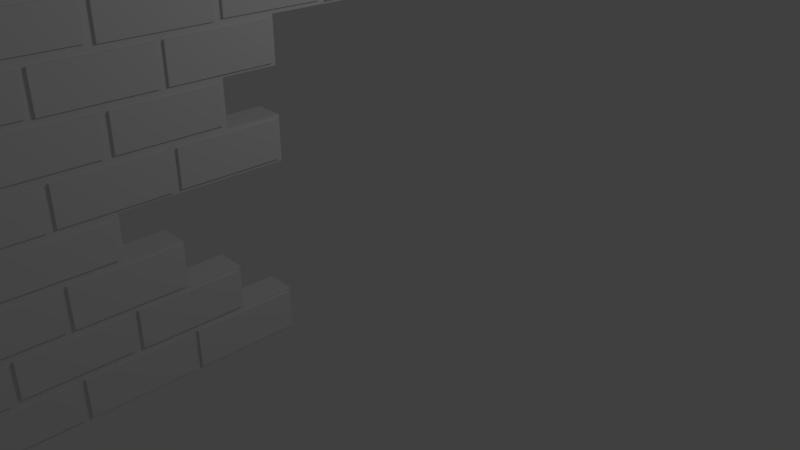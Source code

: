 # Source: BrokenWall5.blend  (saved by Blender 2.78.0; exported with 4.5.12 LTS)
import bpy
from mathutils import Matrix  # noqa: F401  (used for matrix-valued properties, if any)

bpy.ops.wm.read_factory_settings(use_empty=True)
scene = bpy.context.scene
scene.name = 'Scene'

# ---- collections
col_collection_1 = bpy.data.collections.new('Collection 1'); scene.collection.children.link(col_collection_1)

# ---- materials (node trees are filled in below, after node groups)
mat_material = bpy.data.materials.new('Material')
mat_material.alpha_threshold = 0.0
mat_material.use_transparent_shadow = False
mat_material.roughness = 0.5
mat_material.line_color = (0.0, 0.0, 0.0, 1.0)

# ---- material node trees

# ---- world
world_world = bpy.data.worlds.new('World'); scene.world = world_world
world_world.color = (0.05088, 0.05088, 0.05088)
world_world.use_sun_shadow = False
world_world.sun_shadow_jitter_overblur = 0.0
world_world.cycles.sampling_method = 'MANUAL'

# ---- cameras
cam_camera = bpy.data.cameras.new('Camera')
cam_camera.clip_end = 100.0
cam_camera.lens = 35.0
cam_camera.sensor_width = 32.0
cam_camera.sensor_height = 18.0
cam_camera.ortho_scale = 7.314
cam_camera.dof.focus_distance = 0.0
cam_camera.dof.aperture_fstop = 128.0

# ---- lights
light_lamp = bpy.data.lights.new('Lamp', 'POINT')
light_lamp.transmission_factor = 0.0
light_lamp.cutoff_distance = 30.0
light_lamp.energy = 100.0
light_lamp.shadow_buffer_clip_start = 1.001
light_lamp.shadow_soft_size = 0.1
light_lamp.shadow_maximum_resolution = 0.006
light_lamp.use_absolute_resolution = True

# ---- meshes
me_cube = bpy.data.meshes.new('Cube')
me_cube.from_pydata([(-0.6036, -5.054, -0.9543), (-1.0, -5.099, -1.0), (-1.0, 6.252, 3.698), (-0.6036, 6.255, 4.835), (-0.6036, -5.093, 4.834), (-1.0, -5.099, 4.873), (-1.0, 6.252, 4.873), (-0.6036, 6.217, 3.734), (-0.6036, 6.217, 4.25), (-0.6036, -5.054, -0.4584), (-0.6036, -5.061, 0.2131), (-0.6036, -5.061, 0.7233), (-0.6036, -5.058, 1.391), (-0.6036, -5.058, 1.895), (-0.6036, -5.063, 2.583), (-0.6036, -5.063, 3.052), (-0.6036, -5.065, 3.732), (-0.6036, -5.065, 4.252), (-0.6036, -0.8803, -0.9623), (-0.6036, -2.298, -0.9635), (-0.6036, -3.726, -0.9543), (-0.6036, -0.8803, -0.4504), (-0.6036, -2.298, -0.4492), (-0.6036, -3.726, -0.4584), (-0.6036, -2.261, 0.1271), (-0.6036, -3.68, 0.1135), (-0.6036, -2.292, 0.7318), (-0.6036, -3.719, 0.7233), (-0.6036, -3.68, 1.283), (-0.6036, -0.8942, 1.885), (-0.6036, -2.308, 1.89), (-0.6036, -3.722, 1.895), (-0.6036, -2.261, 2.467), (-0.6036, -3.68, 2.471), (-0.6036, -0.8875, 3.066), (-0.6036, -2.306, 3.066), (-0.6036, -3.716, 3.052), (-0.6036, 0.5764, 3.659), (-0.6036, -0.8425, 3.64), (-0.6036, -2.261, 3.656), (-0.6036, -3.68, 3.634), (-0.6036, 4.801, 4.254), (-0.6036, 1.951, 4.241), (-0.6036, 0.5169, 4.226), (-0.6036, -0.8788, 4.249), (-0.6036, -2.311, 4.236), (-0.6036, -3.714, 4.252), (-0.6036, -4.39, -0.4584), (-0.6036, -4.329, 0.1135), (-0.6036, -2.971, -0.4492), (-0.6036, -2.923, 0.1271), (-0.6036, -1.552, -0.4504), (-0.6036, -4.39, 0.7233), (-0.6036, -4.324, 1.283), (-0.6036, -2.971, 0.7318), (-0.6036, -1.552, 1.885), (-0.6036, -2.971, 1.89), (-0.6036, -2.914, 2.467), (-0.6036, -4.39, 1.895), (-0.6036, -4.337, 2.471), (-0.6036, -4.39, 3.052), (-0.6036, -4.325, 3.634), (-0.6036, -2.971, 3.066), (-0.6036, -2.929, 3.656), (-0.6036, -1.552, 3.066), (-0.6036, -1.494, 3.64), (-0.6036, -0.09398, 3.659), (-0.6036, 5.479, 4.81), (-0.6036, 5.542, 4.25), (-0.6036, 4.057, 4.807), (-0.6036, 4.124, 4.254), (-0.6036, 2.64, 4.808), (-0.6036, 1.217, 4.804), (-0.6036, 1.286, 4.241), (-0.6036, -0.2088, 4.797), (-0.6036, -0.1331, 4.226), (-0.6036, -1.612, 4.813), (-0.6036, -1.552, 4.249), (-0.6036, -3.038, 4.806), (-0.6036, -2.971, 4.236), (-0.6036, -4.39, 4.252), (-0.6036, -4.322, 4.806), (-0.6036, -3.644, -0.9635), (-0.6036, -5.099, -1.0), (-0.6036, -5.097, -0.3772), (-0.6036, -4.329, -0.3516), (-0.6036, -3.644, -0.4492), (-0.6036, -2.224, -0.9623), (-0.6036, -3.68, -1.0), (-0.6036, -2.923, -0.3652), (-0.6036, -3.68, -0.3516), (-0.6036, -2.224, -0.4504), (-0.6036, -2.261, -1.0), (-0.6036, -2.261, -0.3652), (-0.6036, -0.8425, -1.0), (-0.6036, -0.8425, -0.4127), (-0.6036, -1.599, -0.3652), (-0.6036, -1.599, 0.1271), (-0.6036, -1.552, -0.4127), (-0.6036, -2.261, -0.4127), (-0.6036, -2.292, 0.2047), (-0.6036, -3.032, -0.3516), (-0.6036, -3.032, 0.1135), (-0.6036, -2.971, -0.4127), (-0.6036, -3.68, -0.4127), (-0.6036, -2.971, 0.2047), (-0.6036, -3.719, 0.2131), (-0.6036, -4.425, -0.3772), (-0.6036, -4.39, 0.2131), (-0.6036, -5.097, 0.1391), (-0.6036, -5.093, 0.8009), (-0.6036, -4.425, 0.1391), (-0.6036, -4.324, 0.8281), (-0.6036, -3.65, 0.7318), (-0.6036, -3.65, 0.2047), (-0.6036, -2.971, 0.1746), (-0.6036, -3.68, 0.1746), (-0.6036, -3.68, 0.8281), (-0.6036, -1.552, 0.1746), (-0.6036, -2.261, 0.1746), (-0.6036, -0.8942, 1.401), (-0.6036, -2.261, 0.7619), (-0.6036, -1.552, 1.401), (-0.6036, -2.308, 1.396), (-0.6036, -3.037, 0.8281), (-0.6036, -3.037, 1.283), (-0.6036, -2.971, 0.7619), (-0.6036, -3.68, 0.7619), (-0.6036, -2.971, 1.396), (-0.6036, -3.722, 1.391), (-0.6036, -4.429, 0.8009), (-0.6036, -4.39, 1.391), (-0.6036, -5.093, 1.31), (-0.6036, -5.099, 1.97), (-0.6036, -4.429, 1.31), (-0.6036, -4.337, 1.99), (-0.6036, -3.634, 1.89), (-0.6036, -3.634, 1.396), (-0.6036, -2.971, 1.349), (-0.6036, -3.68, 1.349), (-0.6036, -2.914, 1.993), (-0.6036, -3.68, 1.99), (-0.6036, -2.21, 1.885), (-0.6036, -2.21, 1.401), (-0.6036, -1.552, 1.349), (-0.6036, -2.261, 1.349), (-0.6036, -2.261, 1.993), (-0.6036, -0.8425, 1.349), (-0.6036, -0.8425, 1.936), (-0.6036, -0.8875, 2.569), (-0.6036, -1.609, 1.993), (-0.6036, -1.609, 2.467), (-0.6036, -1.552, 1.936), (-0.6036, -2.261, 1.936), (-0.6036, -1.552, 2.569), (-0.6036, -2.306, 2.569), (-0.6036, -3.024, 1.99), (-0.6036, -3.024, 2.471), (-0.6036, -2.971, 1.936), (-0.6036, -3.68, 1.936), (-0.6036, -2.971, 2.569), (-0.6036, -3.716, 2.583), (-0.6036, -4.423, 1.97), (-0.6036, -4.39, 2.583), (-0.6036, -5.099, 2.491), (-0.6036, -5.095, 3.149), (-0.6036, -4.423, 2.491), (-0.6036, -4.325, 3.176), (-0.6036, -3.636, 3.066), (-0.6036, -3.636, 2.569), (-0.6036, -2.971, 2.524), (-0.6036, -3.68, 2.524), (-0.6036, -2.929, 3.153), (-0.6036, -3.68, 3.176), (-0.6036, -2.216, 3.066), (-0.6036, -2.216, 2.569), (-0.6036, -1.552, 2.524), (-0.6036, -2.261, 2.524), (-0.6036, -1.494, 3.169), (-0.6036, -2.261, 3.153), (-0.6036, -0.8425, 2.524), (-0.6036, -0.09398, 3.15), (-0.6036, -0.8425, 3.169), (-0.6036, 0.5764, 3.15), (-0.6036, 5.542, 3.734), (-0.6036, 4.801, 3.73), (-0.6036, 4.124, 3.73), (-0.6036, 1.951, 3.743), (-0.6036, 1.247, 3.15), (-0.6036, 1.247, 3.659), (-0.6036, 1.286, 3.111), (-0.6036, 0.5764, 3.111), (-0.6036, 1.286, 3.743), (-0.6036, 0.5169, 3.758), (-0.6036, -0.191, 3.169), (-0.6036, -0.191, 3.64), (-0.6036, -0.1331, 3.111), (-0.6036, -0.8425, 3.111), (-0.6036, -0.1331, 3.758), (-0.6036, -0.8788, 3.735), (-0.6036, -1.594, 3.153), (-0.6036, -1.594, 3.656), (-0.6036, -1.552, 3.111), (-0.6036, -2.261, 3.111), (-0.6036, -1.552, 3.735), (-0.6036, -2.311, 3.748), (-0.6036, -3.035, 3.176), (-0.6036, -3.035, 3.634), (-0.6036, -2.971, 3.111), (-0.6036, -3.68, 3.111), (-0.6036, -2.971, 3.748), (-0.6036, -3.714, 3.732), (-0.6036, -4.427, 3.149), (-0.6036, -4.39, 3.732), (-0.6036, -5.095, 3.661), (-0.6036, -5.093, 4.325), (-0.6036, -4.427, 3.661), (-0.6036, -4.322, 4.353), (-0.6036, -3.631, 4.236), (-0.6036, -3.631, 3.748), (-0.6036, -2.971, 3.698), (-0.6036, -3.68, 3.698), (-0.6036, -3.038, 4.353), (-0.6036, -3.68, 4.353), (-0.6036, -2.225, 4.249), (-0.6036, -2.225, 3.735), (-0.6036, -1.552, 3.698), (-0.6036, -2.261, 3.698), (-0.6036, -1.612, 4.346), (-0.6036, -2.261, 4.346), (-0.6036, -0.7831, 4.226), (-0.6036, -0.7831, 3.758), (-0.6036, -0.1331, 3.698), (-0.6036, -0.8425, 3.698), (-0.6036, -0.2088, 4.361), (-0.6036, -0.8425, 4.361), (-0.6036, 0.6206, 4.241), (-0.6036, 0.6206, 3.743), (-0.6036, 1.286, 3.698), (-0.6036, 0.5764, 3.698), (-0.6036, 1.217, 4.355), (-0.6036, 0.5764, 4.355), (-0.6036, 1.995, 3.698), (-0.6036, 2.64, 4.351), (-0.6036, 1.995, 4.351), (-0.6036, 3.446, 4.254), (-0.6036, 3.446, 3.73), (-0.6036, 4.124, 3.698), (-0.6036, 3.414, 3.698), (-0.6036, 4.057, 4.352), (-0.6036, 3.414, 4.352), (-0.6036, 4.868, 4.25), (-0.6036, 4.868, 3.734), (-0.6036, 6.255, 4.324), (-0.6036, 4.833, 3.698), (-0.6036, 5.479, 4.349), (-0.6036, 4.833, 4.349), (-0.6036, -2.911, 4.346), (-0.6036, -3.68, 4.286), (-0.6036, -2.911, 4.813), (-0.6036, -4.429, 4.325), (-0.6036, -4.429, 4.834), (-0.6036, -1.476, 4.361), (-0.6036, -2.261, 4.286), (-0.6036, -1.476, 4.797), (-0.6036, -2.971, 4.873), (-0.6036, -2.971, 4.286), (-0.6036, -0.06392, 4.355), (-0.6036, -0.8425, 4.286), (-0.6036, -0.06392, 4.804), (-0.6036, -1.552, 4.873), (-0.6036, -1.552, 4.286), (-0.6036, 1.351, 4.351), (-0.6036, 0.5764, 4.286), (-0.6036, 1.351, 4.808), (-0.6036, -0.1331, 4.873), (-0.6036, -0.1331, 4.286), (-0.6036, 2.771, 4.352), (-0.6036, 1.995, 4.286), (-0.6036, 2.771, 4.807), (-0.6036, 1.286, 4.873), (-0.6036, 1.286, 4.286), (-0.6036, 4.187, 4.349), (-0.6036, 3.414, 4.286), (-0.6036, 4.187, 4.81), (-0.6036, 2.705, 4.873), (-0.6036, 2.705, 4.286), (-0.6036, 5.581, 4.324), (-0.6036, 4.833, 4.286), (-0.6036, 5.581, 4.835), (-0.6036, 4.124, 4.873), (-0.6036, 4.124, 4.286), (-0.6036, -5.099, -0.4127), (-0.6036, -5.099, 0.1746), (-0.6036, -4.39, -0.4127), (-0.6036, -4.39, 0.1746), (-0.6036, -5.099, 0.7619), (-0.6036, -5.099, 1.349), (-0.6036, -4.39, 0.7619), (-0.6036, -4.39, 1.349), (-0.6036, -5.099, 1.936), (-0.6036, -5.099, 2.524), (-0.6036, -4.39, 1.936), (-0.6036, -4.39, 2.524), (-0.6036, -5.099, 3.111), (-0.6036, -5.099, 3.698), (-0.6036, -4.39, 3.111), (-0.6036, -4.39, 3.698), (-0.6036, -5.099, 4.286), (-0.6036, -5.099, 4.873), (-0.6036, -4.39, 4.286), (-0.6036, -4.39, 4.873), (-0.6036, 6.252, 3.698), (-0.6036, 5.542, 3.698), (-0.6036, 6.252, 4.286), (-0.6036, 6.252, 4.873), (-0.6036, 5.542, 4.873), (-0.6036, 5.542, 4.286), (-0.5697, -3.726, -0.9543), (-0.5697, -5.054, -0.9543), (-0.5697, -5.054, -0.4584), (-0.5697, -4.39, -0.4584), (-0.5697, -3.726, -0.4584), (-0.5697, -2.298, -0.9635), (-0.5697, -3.644, -0.9635), (-0.5697, -2.971, -0.4492), (-0.5697, -3.644, -0.4492), (-0.5697, -2.298, -0.4492), (-0.5697, -0.8803, -0.9623), (-0.5697, -2.224, -0.9623), (-0.5697, -1.552, -0.4504), (-0.5697, -2.224, -0.4504), (-0.5697, -0.8803, -0.4504), (-0.5697, -1.599, -0.3652), (-0.5697, -2.261, -0.3652), (-0.5697, -1.599, 0.1271), (-0.5697, -2.261, 0.1271), (-0.5697, -2.923, -0.3652), (-0.5697, -2.923, 0.1271), (-0.5697, -3.032, -0.3516), (-0.5697, -3.68, -0.3516), (-0.5697, -3.032, 0.1135), (-0.5697, -3.68, 0.1135), (-0.5697, -4.329, -0.3516), (-0.5697, -4.329, 0.1135), (-0.5697, -5.061, 0.2131), (-0.5697, -5.061, 0.7233), (-0.5697, -4.39, 0.2131), (-0.5697, -4.39, 0.7233), (-0.5697, -3.719, 0.7233), (-0.5697, -3.719, 0.2131), (-0.5697, -2.971, 0.2047), (-0.5697, -3.65, 0.2047), (-0.5697, -2.971, 0.7318), (-0.5697, -3.65, 0.7318), (-0.5697, -2.292, 0.7318), (-0.5697, -2.292, 0.2047), (-0.5697, -3.037, 0.8281), (-0.5697, -3.68, 0.8281), (-0.5697, -3.037, 1.283), (-0.5697, -3.68, 1.283), (-0.5697, -4.324, 0.8281), (-0.5697, -4.324, 1.283), (-0.5697, -5.058, 1.391), (-0.5697, -5.058, 1.895), (-0.5697, -4.39, 1.391), (-0.5697, -4.39, 1.895), (-0.5697, -3.722, 1.895), (-0.5697, -3.722, 1.391), (-0.5697, -2.971, 1.396), (-0.5697, -3.634, 1.396), (-0.5697, -2.971, 1.89), (-0.5697, -3.634, 1.89), (-0.5697, -2.308, 1.89), (-0.5697, -2.308, 1.396), (-0.5697, -1.552, 1.401), (-0.5697, -2.21, 1.401), (-0.5697, -1.552, 1.885), (-0.5697, -2.21, 1.885), (-0.5697, -0.8942, 1.885), (-0.5697, -0.8942, 1.401), (-0.5697, -1.609, 1.993), (-0.5697, -2.261, 1.993), (-0.5697, -1.609, 2.467), (-0.5697, -2.261, 2.467), (-0.5697, -2.914, 1.993), (-0.5697, -2.914, 2.467), (-0.5697, -3.024, 1.99), (-0.5697, -3.68, 1.99), (-0.5697, -3.024, 2.471), (-0.5697, -3.68, 2.471), (-0.5697, -4.337, 1.99), (-0.5697, -4.337, 2.471), (-0.5697, -5.063, 2.583), (-0.5697, -5.063, 3.052), (-0.5697, -4.39, 2.583), (-0.5697, -4.39, 3.052), (-0.5697, -3.716, 3.052), (-0.5697, -3.716, 2.583), (-0.5697, -2.971, 2.569), (-0.5697, -3.636, 2.569), (-0.5697, -2.971, 3.066), (-0.5697, -3.636, 3.066), (-0.5697, -2.306, 3.066), (-0.5697, -2.306, 2.569), (-0.5697, -1.552, 2.569), (-0.5697, -2.216, 2.569), (-0.5697, -1.552, 3.066), (-0.5697, -2.216, 3.066), (-0.5697, -0.8875, 3.066), (-0.5697, -0.8875, 2.569), (-0.5697, 1.247, 3.15), (-0.5697, 0.5764, 3.15), (-0.5697, 1.247, 3.659), (-0.5697, 0.5764, 3.659), (-0.5697, -0.09398, 3.15), (-0.5697, -0.09398, 3.659), (-0.5697, -0.191, 3.169), (-0.5697, -0.8425, 3.169), (-0.5697, -0.191, 3.64), (-0.5697, -0.8425, 3.64), (-0.5697, -1.494, 3.169), (-0.5697, -1.494, 3.64), (-0.5697, -1.594, 3.153), (-0.5697, -2.261, 3.153), (-0.5697, -1.594, 3.656), (-0.5697, -2.261, 3.656), (-0.5697, -2.929, 3.153), (-0.5697, -2.929, 3.656), (-0.5697, -3.035, 3.176), (-0.5697, -3.68, 3.176), (-0.5697, -3.035, 3.634), (-0.5697, -3.68, 3.634), (-0.5697, -4.325, 3.176), (-0.5697, -4.325, 3.634), (-0.5697, -5.065, 3.732), (-0.5697, -5.065, 4.252), (-0.5697, -4.39, 3.732), (-0.5697, -4.39, 4.252), (-0.5697, -3.714, 4.252), (-0.5697, -3.714, 3.732), (-0.5697, -2.971, 3.748), (-0.5697, -3.631, 3.748), (-0.5697, -2.971, 4.236), (-0.5697, -3.631, 4.236), (-0.5697, -2.311, 4.236), (-0.5697, -2.311, 3.748), (-0.5697, -1.552, 3.735), (-0.5697, -2.225, 3.735), (-0.5697, -1.552, 4.249), (-0.5697, -2.225, 4.249), (-0.5697, -0.8788, 4.249), (-0.5697, -0.8788, 3.735), (-0.5697, -0.1331, 3.758), (-0.5697, -0.7831, 3.758), (-0.5697, -0.1331, 4.226), (-0.5697, -0.7831, 4.226), (-0.5697, 0.5169, 4.226), (-0.5697, 0.5169, 3.758), (-0.5697, 1.286, 3.743), (-0.5697, 0.6206, 3.743), (-0.5697, 1.286, 4.241), (-0.5697, 0.6206, 4.241), (-0.5697, 1.951, 4.241), (-0.5697, 1.951, 3.743), (-0.5697, 4.124, 3.73), (-0.5697, 3.446, 3.73), (-0.5697, 4.124, 4.254), (-0.5697, 3.446, 4.254), (-0.5697, 4.801, 4.254), (-0.5697, 4.801, 3.73), (-0.5697, 6.217, 3.734), (-0.5697, 6.217, 4.25), (-0.5697, 5.542, 3.734), (-0.5697, 4.868, 3.734), (-0.5697, 5.542, 4.25), (-0.5697, 4.868, 4.25), (-0.5697, -3.038, 4.353), (-0.5697, -3.68, 4.353), (-0.5697, -3.038, 4.806), (-0.5697, -4.322, 4.353), (-0.5697, -4.322, 4.806), (-0.5697, -1.612, 4.346), (-0.5697, -2.261, 4.346), (-0.5697, -1.612, 4.813), (-0.5697, -2.911, 4.813), (-0.5697, -2.911, 4.346), (-0.5697, -0.2088, 4.361), (-0.5697, -0.8425, 4.361), (-0.5697, -0.2088, 4.797), (-0.5697, -1.476, 4.797), (-0.5697, -1.476, 4.361), (-0.5697, 1.217, 4.355), (-0.5697, 0.5764, 4.355), (-0.5697, 1.217, 4.804), (-0.5697, -0.06392, 4.804), (-0.5697, -0.06392, 4.355), (-0.5697, 2.64, 4.351), (-0.5697, 1.995, 4.351), (-0.5697, 2.64, 4.808), (-0.5697, 1.351, 4.808), (-0.5697, 1.351, 4.351), (-0.5697, 4.057, 4.352), (-0.5697, 3.414, 4.352), (-0.5697, 4.057, 4.807), (-0.5697, 2.771, 4.807), (-0.5697, 2.771, 4.352), (-0.5697, 5.479, 4.349), (-0.5697, 4.833, 4.349), (-0.5697, 5.479, 4.81), (-0.5697, 4.187, 4.81), (-0.5697, 4.187, 4.349), (-0.5697, -5.097, -0.3772), (-0.5697, -5.097, 0.1391), (-0.5697, -4.425, -0.3772), (-0.5697, -4.425, 0.1391), (-0.5697, -5.093, 0.8009), (-0.5697, -5.093, 1.31), (-0.5697, -4.429, 0.8009), (-0.5697, -4.429, 1.31), (-0.5697, -5.099, 1.97), (-0.5697, -5.099, 2.491), (-0.5697, -4.423, 1.97), (-0.5697, -4.423, 2.491), (-0.5697, -5.095, 3.149), (-0.5697, -5.095, 3.661), (-0.5697, -4.427, 3.149), (-0.5697, -4.427, 3.661), (-0.5697, -5.093, 4.325), (-0.5697, -5.093, 4.834), (-0.5697, -4.429, 4.325), (-0.5697, -4.429, 4.834), (-0.5697, 6.255, 4.324), (-0.5697, 6.255, 4.835), (-0.5697, 5.581, 4.835), (-0.5697, 5.581, 4.324), (-1.0, -0.8425, -1.0), (-1.0, -0.8425, -0.4127), (-1.0, -1.552, -0.4127), (-1.0, -1.552, 0.1746), (-1.0, -2.261, 0.1746), (-1.0, -2.261, 0.7619), (-1.0, -2.971, 0.7619), (-1.0, -2.971, 1.349), (-1.0, -2.261, 1.349), (-1.0, -1.552, 1.349), (-1.0, -0.8425, 1.349), (-1.0, -0.8425, 1.936), (-1.0, -1.552, 1.936), (-1.0, -1.552, 2.524), (-1.0, -0.8425, 2.524), (-1.0, -0.8425, 3.111), (-1.0, -0.1331, 3.111), (-1.0, 0.5764, 3.111), (-1.0, 1.286, 3.111), (-1.0, 1.286, 3.698), (-1.0, 1.995, 3.698), (-1.0, 1.995, 4.286), (-1.0, 2.705, 4.286), (-1.0, 3.414, 4.286), (-1.0, 3.414, 3.698), (-1.0, 4.124, 3.698), (-1.0, 4.833, 3.698), (-1.0, 5.542, 3.698)], [], [(6, 285, 290), (301, 5, 300), (5, 551, 549), (124, 125, 359, 357), (53, 112, 361, 362), (28, 53, 362, 360), (35, 62, 401, 403), (112, 117, 358, 361), (160, 155, 404, 399), (125, 28, 360, 359), (168, 169, 400, 402), (43, 75, 455, 457), (117, 124, 357, 358), (155, 35, 403, 404), (198, 193, 458, 453), (62, 168, 402, 401), (230, 231, 454, 456), (169, 160, 399, 400), (193, 43, 457, 458), (75, 230, 456, 455), (231, 198, 453, 454), (289, 287, 535, 534), (287, 253, 532, 535), (3, 289, 534, 533), (253, 3, 533, 532), (36, 60, 396, 397), (163, 161, 398, 395), (161, 36, 397, 398), (44, 77, 449, 451), (60, 15, 394, 396), (204, 199, 452, 447), (14, 163, 395, 393), (224, 225, 448, 450), (15, 14, 393, 394), (199, 44, 451, 452), (77, 224, 450, 449), (225, 204, 447, 448), (59, 135, 391, 392), (33, 59, 392, 390), (135, 141, 388, 391), (45, 79, 443, 445), (156, 157, 389, 387), (210, 205, 446, 441), (157, 33, 390, 389), (218, 219, 442, 444), (141, 156, 387, 388), (205, 45, 445, 446), (79, 218, 444, 443), (219, 210, 441, 442), (20, 0, 83, 88), (0, 9, 292, 83), (9, 47, 294, 292), (23, 20, 88, 104), (47, 23, 104, 294), (19, 82, 88, 92), (86, 49, 103, 104), (22, 19, 92, 99), (82, 86, 104, 88), (49, 22, 99, 103), (18, 87, 92, 94), (91, 51, 98, 99), (21, 18, 94, 95), (87, 91, 99, 92), (51, 21, 95, 98), (96, 93, 99, 98), (24, 97, 118, 119), (93, 89, 103, 99), (50, 24, 119, 115), (89, 50, 115, 103), (97, 96, 98, 118), (101, 90, 104, 103), (25, 102, 115, 116), (90, 85, 294, 104), (48, 25, 116, 295), (85, 48, 295, 294), (102, 101, 103, 115), (10, 11, 296, 293), (108, 10, 293, 295), (11, 52, 298, 296), (27, 106, 116, 127), (106, 108, 295, 116), (52, 27, 127, 298), (105, 114, 116, 115), (113, 54, 126, 127), (26, 100, 119, 121), (114, 113, 127, 116), (100, 105, 115, 119), (54, 26, 121, 126), (124, 117, 127, 126), (28, 125, 138, 139), (117, 112, 298, 127), (53, 28, 139, 299), (112, 53, 299, 298), (125, 124, 126, 138), (12, 13, 300, 297), (131, 12, 297, 299), (13, 58, 302, 300), (31, 129, 139, 159), (129, 131, 299, 139), (58, 31, 159, 302), (128, 137, 139, 138), (136, 56, 158, 159), (30, 123, 145, 153), (137, 136, 159, 139), (123, 128, 138, 145), (56, 30, 153, 158), (122, 143, 145, 144), (142, 55, 152, 153), (29, 120, 147, 148), (143, 142, 153, 145), (120, 122, 144, 147), (55, 29, 148, 152), (150, 146, 153, 152), (32, 151, 176, 177), (151, 150, 152, 176), (146, 140, 158, 153), (57, 32, 177, 170), (140, 57, 170, 158), (156, 141, 159, 158), (33, 157, 170, 171), (157, 156, 158, 170), (141, 135, 302, 159), (59, 33, 171, 303), (135, 59, 303, 302), (14, 15, 304, 301), (163, 14, 301, 303), (15, 60, 306, 304), (36, 161, 171, 209), (161, 163, 303, 171), (60, 36, 209, 306), (160, 169, 171, 170), (168, 62, 208, 209), (35, 155, 177, 203), (169, 168, 209, 171), (155, 160, 170, 177), (62, 35, 203, 208), (154, 175, 177, 176), (174, 64, 202, 203), (34, 149, 180, 197), (175, 174, 203, 177), (149, 154, 176, 180), (64, 34, 197, 202), (188, 183, 191, 190), (37, 189, 238, 239), (183, 181, 196, 191), (66, 37, 239, 232), (181, 66, 232, 196), (189, 188, 190, 238), (194, 182, 197, 196), (38, 195, 232, 233), (182, 178, 202, 197), (65, 38, 233, 226), (178, 65, 226, 202), (195, 194, 196, 232), (200, 179, 203, 202), (39, 201, 226, 227), (179, 172, 208, 203), (63, 39, 227, 220), (172, 63, 220, 208), (201, 200, 202, 226), (206, 173, 209, 208), (40, 207, 220, 221), (173, 167, 306, 209), (61, 40, 221, 307), (167, 61, 307, 306), (207, 206, 208, 220), (16, 17, 308, 305), (213, 16, 305, 307), (17, 80, 310, 308), (46, 211, 221, 258), (211, 213, 307, 221), (80, 46, 258, 310), (210, 219, 221, 220), (218, 79, 266, 258), (45, 205, 227, 263), (219, 218, 258, 221), (205, 210, 220, 227), (79, 45, 263, 266), (204, 225, 227, 226), (224, 77, 271, 263), (44, 199, 233, 268), (225, 224, 263, 227), (199, 204, 226, 233), (77, 44, 268, 271), (198, 231, 233, 232), (230, 75, 276, 268), (43, 193, 239, 273), (231, 230, 268, 233), (193, 198, 232, 239), (75, 43, 273, 276), (192, 237, 239, 238), (236, 73, 281, 273), (42, 187, 242, 278), (237, 236, 273, 239), (187, 192, 238, 242), (73, 42, 278, 281), (186, 246, 248, 247), (245, 70, 291, 283), (41, 185, 254, 288), (246, 245, 283, 248), (185, 186, 247, 254), (70, 41, 288, 291), (8, 7, 312, 314), (184, 252, 254, 313), (251, 68, 317, 288), (252, 251, 288, 254), (7, 184, 313, 312), (68, 8, 314, 317), (222, 223, 258, 266), (78, 222, 266, 265), (223, 217, 310, 258), (81, 78, 265, 311), (217, 81, 311, 310), (228, 229, 263, 271), (76, 228, 271, 270), (259, 76, 270, 265), (229, 257, 266, 263), (257, 259, 265, 266), (234, 235, 268, 276), (74, 234, 276, 275), (264, 74, 275, 270), (235, 262, 271, 268), (262, 264, 270, 271), (240, 241, 273, 281), (72, 240, 281, 280), (269, 72, 280, 275), (241, 267, 276, 273), (267, 269, 275, 276), (243, 244, 278, 286), (71, 243, 286, 285), (274, 71, 285, 280), (244, 272, 281, 278), (272, 274, 280, 281), (249, 250, 283, 291), (69, 249, 291, 290), (279, 69, 290, 285), (250, 277, 286, 283), (277, 279, 285, 286), (255, 256, 288, 317), (67, 255, 317, 316), (284, 67, 316, 290), (256, 282, 291, 288), (282, 284, 290, 291), (84, 109, 293, 292), (107, 84, 292, 294), (109, 111, 295, 293), (111, 107, 294, 295), (110, 132, 297, 296), (130, 110, 296, 298), (132, 134, 299, 297), (134, 130, 298, 299), (133, 164, 301, 300), (162, 133, 300, 302), (164, 166, 303, 301), (166, 162, 302, 303), (165, 214, 305, 304), (212, 165, 304, 306), (214, 216, 307, 305), (216, 212, 306, 307), (215, 4, 309, 308), (260, 215, 308, 310), (4, 261, 311, 309), (261, 260, 310, 311), (3, 253, 314, 315), (289, 3, 315, 316), (253, 287, 317, 314), (287, 289, 316, 317), (322, 321, 318), (348, 345, 347), (366, 363, 365), (396, 393, 395), (438, 435, 437), (475, 474, 473), (467, 466, 465), (461, 460, 459), (455, 454, 453), (449, 448, 447), (443, 442, 441), (526, 527, 525, 524), (407, 406, 405), (401, 400, 399), (522, 523, 521, 520), (377, 376, 375), (371, 370, 369), (518, 519, 517, 516), (353, 352, 351), (514, 515, 513, 512), (332, 330, 328), (327, 325, 323), (530, 531, 529, 528), (342, 343, 340), (336, 337, 334), (360, 361, 358), (384, 385, 382), (390, 391, 388), (432, 433, 430), (426, 427, 424), (420, 421, 418), (414, 415, 412), (532, 533, 534, 535), (510, 511, 508), (505, 506, 503), (500, 501, 498), (495, 496, 493), (490, 491, 488), (485, 486, 483), (481, 480, 478), (237, 192, 459, 460), (73, 236, 462, 461), (187, 42, 463, 464), (175, 154, 405, 406), (236, 237, 460, 462), (64, 174, 408, 407), (192, 187, 464, 459), (149, 34, 409, 410), (13, 12, 363, 364), (42, 73, 461, 463), (174, 175, 406, 408), (12, 131, 365, 363), (154, 149, 410, 405), (58, 13, 364, 366), (93, 96, 333, 334), (34, 64, 407, 409), (129, 31, 367, 368), (97, 24, 336, 335), (131, 129, 368, 365), (89, 93, 334, 337), (31, 58, 366, 367), (24, 50, 338, 336), (50, 89, 337, 338), (96, 97, 335, 333), (137, 128, 369, 370), (56, 136, 372, 371), (123, 30, 373, 374), (90, 101, 339, 340), (136, 137, 370, 372), (102, 25, 342, 341), (128, 123, 374, 369), (85, 90, 340, 343), (30, 56, 371, 373), (25, 48, 344, 342), (48, 85, 343, 344), (101, 102, 341, 339), (246, 186, 465, 466), (70, 245, 468, 467), (185, 41, 469, 470), (245, 246, 466, 468), (186, 185, 470, 465), (143, 122, 375, 376), (41, 70, 467, 469), (55, 142, 378, 377), (120, 29, 379, 380), (11, 10, 345, 346), (142, 143, 376, 378), (10, 108, 347, 345), (122, 120, 380, 375), (52, 11, 346, 348), (29, 55, 377, 379), (106, 27, 349, 350), (108, 106, 350, 347), (27, 52, 348, 349), (7, 8, 472, 471), (252, 184, 473, 474), (68, 251, 476, 475), (251, 252, 474, 476), (184, 7, 471, 473), (8, 68, 475, 472), (114, 105, 351, 352), (54, 113, 354, 353), (100, 26, 355, 356), (113, 114, 352, 354), (105, 100, 356, 351), (26, 54, 353, 355), (223, 222, 477, 478), (222, 78, 479, 477), (217, 223, 478, 480), (78, 81, 481, 479), (81, 217, 480, 481), (229, 228, 482, 483), (228, 76, 484, 482), (76, 259, 485, 484), (257, 229, 483, 486), (259, 257, 486, 485), (235, 234, 487, 488), (234, 74, 489, 487), (74, 264, 490, 489), (262, 235, 488, 491), (264, 262, 491, 490), (0, 20, 318, 319), (9, 0, 319, 320), (47, 9, 320, 321), (20, 23, 322, 318), (23, 47, 321, 322), (241, 240, 492, 493), (240, 72, 494, 492), (72, 269, 495, 494), (267, 241, 493, 496), (269, 267, 496, 495), (82, 19, 323, 324), (49, 86, 326, 325), (19, 22, 327, 323), (86, 82, 324, 326), (22, 49, 325, 327), (244, 243, 497, 498), (243, 71, 499, 497), (71, 274, 500, 499), (272, 244, 498, 501), (274, 272, 501, 500), (87, 18, 328, 329), (51, 91, 331, 330), (18, 21, 332, 328), (91, 87, 329, 331), (21, 51, 330, 332), (250, 249, 502, 503), (249, 69, 504, 502), (69, 279, 505, 504), (277, 250, 503, 506), (279, 277, 506, 505), (256, 255, 507, 508), (255, 67, 509, 507), (67, 284, 510, 509), (183, 188, 411, 412), (282, 256, 508, 511), (189, 37, 414, 413), (284, 282, 511, 510), (181, 183, 412, 415), (37, 66, 416, 414), (66, 181, 415, 416), (188, 189, 413, 411), (109, 84, 512, 513), (84, 107, 514, 512), (111, 109, 513, 515), (107, 111, 515, 514), (182, 194, 417, 418), (195, 38, 420, 419), (178, 182, 418, 421), (38, 65, 422, 420), (132, 110, 516, 517), (65, 178, 421, 422), (110, 130, 518, 516), (194, 195, 419, 417), (134, 132, 517, 519), (130, 134, 519, 518), (164, 133, 520, 521), (179, 200, 423, 424), (133, 162, 522, 520), (201, 39, 426, 425), (166, 164, 521, 523), (172, 179, 424, 427), (162, 166, 523, 522), (39, 63, 428, 426), (63, 172, 427, 428), (200, 201, 425, 423), (214, 165, 524, 525), (165, 212, 526, 524), (216, 214, 525, 527), (212, 216, 527, 526), (173, 206, 429, 430), (207, 40, 432, 431), (167, 173, 430, 433), (40, 61, 434, 432), (4, 215, 528, 529), (61, 167, 433, 434), (215, 260, 530, 528), (206, 207, 431, 429), (261, 4, 529, 531), (260, 261, 531, 530), (17, 16, 435, 436), (16, 213, 437, 435), (80, 17, 436, 438), (146, 150, 381, 382), (211, 46, 439, 440), (151, 32, 384, 383), (213, 211, 440, 437), (150, 151, 383, 381), (46, 80, 438, 439), (140, 146, 382, 385), (32, 57, 386, 384), (57, 140, 385, 386), (83, 1, 88), (92, 88, 1), (94, 92, 1), (316, 315, 6), (6, 5, 280), (309, 311, 5), (265, 270, 5), (280, 285, 6), (270, 275, 5), (5, 311, 265), (290, 316, 6), (5, 275, 280), (1, 83, 292), (293, 296, 1), (1, 292, 293), (309, 5, 308), (304, 305, 5), (308, 5, 305), (1, 296, 297), (297, 300, 1), (304, 5, 301), (1, 300, 5), (6, 315, 314), (314, 312, 6), (319, 318, 321), (321, 320, 319), (347, 350, 349), (348, 346, 345), (347, 349, 348), (365, 368, 367), (366, 364, 363), (365, 367, 366), (395, 398, 397), (396, 394, 393), (395, 397, 396), (437, 440, 439), (438, 436, 435), (437, 439, 438), (473, 471, 472), (475, 476, 474), (473, 472, 475), (465, 470, 469), (467, 468, 466), (465, 469, 467), (459, 464, 463), (461, 462, 460), (459, 463, 461), (453, 458, 457), (455, 456, 454), (453, 457, 455), (447, 452, 451), (449, 450, 448), (447, 451, 449), (441, 446, 445), (443, 444, 442), (441, 445, 443), (405, 410, 409), (407, 408, 406), (405, 409, 407), (399, 404, 403), (401, 402, 400), (399, 403, 401), (375, 380, 379), (377, 378, 376), (375, 379, 377), (369, 374, 373), (371, 372, 370), (369, 373, 371), (351, 356, 355), (353, 354, 352), (351, 355, 353), (329, 328, 330), (330, 331, 329), (324, 323, 325), (325, 326, 324), (340, 339, 341), (342, 344, 343), (340, 341, 342), (334, 333, 335), (336, 338, 337), (334, 335, 336), (358, 357, 359), (360, 362, 361), (358, 359, 360), (382, 381, 383), (384, 386, 385), (382, 383, 384), (388, 387, 389), (390, 392, 391), (388, 389, 390), (430, 429, 431), (432, 434, 433), (430, 431, 432), (424, 423, 425), (426, 428, 427), (424, 425, 426), (418, 417, 419), (420, 422, 421), (418, 419, 420), (412, 411, 413), (414, 416, 415), (412, 413, 414), (508, 507, 509), (509, 510, 508), (503, 502, 504), (504, 505, 503), (498, 497, 499), (499, 500, 498), (493, 492, 494), (494, 495, 493), (488, 487, 489), (489, 490, 488), (483, 482, 484), (484, 485, 483), (478, 477, 479), (479, 481, 478), (94, 1, 536), (6, 312, 2), (537, 95, 94, 536), (537, 538, 98, 95), (118, 98, 538, 539), (119, 118, 539, 540), (121, 119, 540, 541), (126, 121, 541, 542), (138, 126, 542, 543), (145, 138, 543, 544), (144, 145, 544, 545), (147, 144, 545, 546), (148, 147, 546, 547), (152, 148, 547, 548), (176, 152, 548, 549), (180, 176, 549, 550), (197, 180, 550, 551), (196, 197, 551, 552), (191, 196, 552, 553), (190, 191, 553, 554), (238, 190, 554, 555), (242, 238, 555, 556), (278, 242, 556, 557), (286, 278, 557, 558), (283, 286, 558, 559), (248, 283, 559, 560), (247, 248, 560, 561), (254, 247, 561, 562), (313, 254, 562, 563), (312, 313, 563, 2), (6, 2, 563), (562, 561, 559), (6, 563, 562), (537, 536, 538), (540, 539, 538), (538, 536, 1), (6, 562, 559), (559, 558, 6), (561, 560, 559), (540, 538, 1), (542, 541, 540), (545, 544, 548), (542, 540, 1), (546, 545, 547), (543, 542, 1), (5, 6, 557), (557, 556, 555), (6, 558, 557), (543, 1, 5), (547, 545, 548), (548, 544, 549), (5, 557, 551), (555, 554, 553), (553, 552, 555), (557, 555, 551), (544, 543, 549), (551, 550, 549), (549, 543, 5), (555, 552, 551)])
me_cube.materials.append(mat_material)
me_cube.use_remesh_preserve_volume = False
me_cube.use_remesh_preserve_attributes = False
me_cube.use_mirror_vertex_groups = False
me_cube.update()

# ---- objects
ob_cube = bpy.data.objects.new('Cube', me_cube)
ob_lamp = bpy.data.objects.new('Lamp', light_lamp)
ob_camera = bpy.data.objects.new('Camera', cam_camera)

# ---- transforms, parenting, visibility, modifiers, constraints
ob_cube.location = (0.0, 0.0, 0.0)
ob_cube.lock_rotations_4d = False
ob_cube.empty_display_type = 'ARROWS'
ob_cube.lineart.crease_threshold = 0.0
ob_lamp.location = (4.076, 1.005, 5.904)
ob_lamp.rotation_euler = (0.6503, 0.05522, 1.866)
ob_lamp.lock_rotations_4d = False
ob_lamp.empty_display_type = 'ARROWS'
ob_lamp.color = (0.0, 0.0, 0.0, 0.0)
ob_lamp.lineart.crease_threshold = 0.0
ob_camera.location = (7.481, -6.508, 5.344)
ob_camera.rotation_euler = (1.109, 0.0, 0.8149)
ob_camera.lock_rotations_4d = False
ob_camera.empty_display_type = 'ARROWS'
ob_camera.color = (0.0, 0.0, 0.0, 0.0)
ob_camera.display_type = 'WIRE'
ob_camera.lineart.crease_threshold = 0.0

# ---- collection membership
col_collection_1.objects.link(ob_cube)
col_collection_1.objects.link(ob_lamp)
col_collection_1.objects.link(ob_camera)

# ---- scene / render settings (as saved in the file)
scene.camera = ob_camera
scene.frame_start = 1; scene.frame_end = 250; scene.frame_set(1)
scene.render.engine = 'BLENDER_EEVEE_NEXT'
scene.render.resolution_percentage = 50
scene.render.dither_intensity = 0.0
scene.cycles.use_denoising = False
scene.cycles.samples = 128
scene.cycles.sampling_pattern = 'TABULATED_SOBOL'
scene.cycles.light_sampling_threshold = 0.0
scene.cycles.use_adaptive_sampling = False
scene.cycles.use_light_tree = False
scene.cycles.blur_glossy = 0.0
scene.cycles.sample_clamp_indirect = 0.0
scene.view_settings.view_transform = 'Standard'
bpy.context.view_layer.update()
